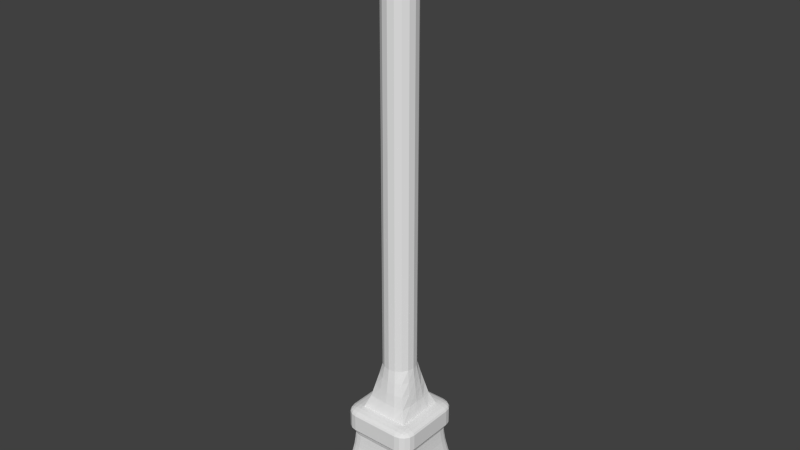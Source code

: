 # Source: Checkpoint_C_Pillar.blend  (saved by Blender 2.76.0; exported with 4.5.12 LTS)
import bpy
from mathutils import Matrix  # noqa: F401  (used for matrix-valued properties, if any)

bpy.ops.wm.read_factory_settings(use_empty=True)
scene = bpy.context.scene
scene.name = 'Scene'

# ---- collections
col_collection_1 = bpy.data.collections.new('Collection 1'); scene.collection.children.link(col_collection_1)

# ---- materials (node trees are filled in below, after node groups)
mat_material_002 = bpy.data.materials.new('Material.002')
mat_material_002.alpha_threshold = 0.0
mat_material_002.use_transparent_shadow = False
mat_material_002.roughness = 0.5
mat_material_002.line_color = (0.0, 0.0, 0.0, 1.0)
mat_material_003 = bpy.data.materials.new('Material.003')
mat_material_003.alpha_threshold = 0.0
mat_material_003.use_transparent_shadow = False
mat_material_003.roughness = 0.5
mat_material_003.line_color = (0.0, 0.0, 0.0, 1.0)

# ---- material node trees

# ---- world
world_world = bpy.data.worlds.new('World'); scene.world = world_world
world_world.color = (0.05088, 0.05088, 0.05088)
world_world.use_sun_shadow = False
world_world.sun_shadow_jitter_overblur = 0.0
world_world.cycles.sampling_method = 'MANUAL'
world_world.cycles.sample_map_resolution = 256

# ---- meshes
me_cube_000 = bpy.data.meshes.new('Cube.000')
me_cube_000.from_pydata([(0.1001, 0.2416, 2.398), (0.1178, 0.2687, 2.205), (2.459e-08, 0.2846, 2.205), (1.788e-08, 0.2615, 2.398), (0.1849, 0.1849, 2.398), (3.576e-08, 0.3096, 2.012), (1.788e-08, 0.2615, 9.398), (0.1001, 0.2416, 9.398), (-0.1178, 0.2687, 2.205), (0.1849, 0.1849, 9.398), (0.2235, 0.2235, 2.205), (0.1375, 0.2984, 2.012), (-0.1375, 0.2984, 2.012), (-0.1001, 0.2416, 2.398), (-0.1001, 0.2416, 9.398), (0.2416, 0.1001, 2.398), (0.2416, 0.1001, 9.398), (5.364e-08, 0.33, 1.82), (-0.1568, 0.3247, 1.82), (-0.1849, 0.1849, 2.398), (-0.1849, 0.1849, 9.398), (-0.2235, 0.2235, 2.205), (-0.2665, 0.2665, 2.012), (0.2615, 0.0, 2.398), (0.2615, 0.0, 9.398), (0.2687, 0.1178, 2.205), (0.2665, 0.2665, 2.012), (0.1568, 0.3247, 1.82), (-0.3095, 0.3095, 1.82), (-0.2416, 0.1001, 2.398), (-0.2416, 0.1001, 9.398), (0.2416, -0.1001, 2.398), (0.2416, -0.1001, 9.398), (8.27e-08, 0.3858, 1.627), (-0.1929, 0.3858, 1.627), (-0.3858, 0.3858, 1.627), (-0.2687, 0.1178, 2.205), (-0.2615, 0.0, 2.398), (-0.2615, 0.0, 9.398), (-0.2984, 0.1375, 2.012), (-0.3247, 0.1568, 1.82), (0.1849, -0.1849, 2.398), (0.1849, -0.1849, 9.398), (0.2846, 0.0, 2.205), (0.2984, 0.1375, 2.012), (0.3095, 0.3095, 1.82), (0.1929, 0.3858, 1.627), (-0.3858, 0.1929, 1.627), (-0.2846, 0.0, 2.205), (-0.2416, -0.1001, 2.398), (-0.2416, -0.1001, 9.398), (0.1001, -0.2416, 2.398), (0.1001, -0.2416, 9.398), (0.2687, -0.1178, 2.205), (-0.3858, 0.4678, 1.621), (-0.4678, 0.3858, 1.621), (-0.3096, 0.0, 2.012), (-0.2687, -0.1178, 2.205), (-0.1849, -0.1849, 2.398), (-0.1849, -0.1849, 9.398), (-0.33, 0.0, 1.82), (-0.3858, 0.0, 1.627), (5.588e-08, -0.2615, 2.398), (5.588e-08, -0.2615, 9.398), (0.2235, -0.2235, 2.205), (0.3096, 0.0, 2.012), (0.3247, 0.1568, 1.82), (0.3858, 0.3858, 1.627), (0.3858, 0.4678, 1.621), (-0.4698, 0.4698, 1.615), (-0.4678, -0.3858, 1.621), (-0.2984, -0.1375, 2.012), (-0.2235, -0.2235, 2.205), (-0.1001, -0.2416, 2.398), (-0.1001, -0.2416, 9.398), (-0.3858, -0.1929, 1.627), (0.1178, -0.2687, 2.205), (0.2984, -0.1375, 2.012), (0.3858, 0.5373, 1.606), (-0.3858, 0.5373, 1.606), (-0.4656, 0.5264, 1.602), (-0.5373, 0.3858, 1.606), (-0.5373, -0.3858, 1.606), (-0.5264, 0.4656, 1.602), (-0.3247, -0.1568, 1.82), (-0.2665, -0.2665, 2.012), (-0.1178, -0.2687, 2.205), (0.0, -0.2846, 2.205), (0.2665, -0.2665, 2.012), (0.33, 0.0, 1.82), (0.3858, 0.1929, 1.627), (0.4698, 0.4698, 1.615), (0.4656, 0.5264, 1.602), (0.3858, 0.5837, 1.583), (-0.3858, 0.5837, 1.583), (-0.5095, 0.5095, 1.597), (-0.3858, -0.3858, 1.627), (-0.5264, -0.4656, 1.602), (-0.5837, 0.3858, 1.583), (-0.5837, -0.3858, 1.583), (-0.3095, -0.3095, 1.82), (-0.1375, -0.2984, 2.012), (0.1375, -0.2984, 2.012), (0.3247, -0.1568, 1.82), (0.4678, 0.3858, 1.621), (0.3858, 0.6, 1.555), (-0.3858, 0.6, 1.555), (-0.4698, 0.564, 1.583), (-0.4698, -0.4698, 1.615), (-0.6, 0.3858, 1.555), (-0.6, -0.3858, 1.555), (-0.564, 0.4698, 1.583), (-0.1568, -0.3247, 1.82), (-6.258e-08, -0.3096, 2.012), (0.3095, -0.3095, 1.82), (0.3858, -4.768e-07, 1.627), (0.3858, -0.1929, 1.627), (0.5264, 0.4656, 1.602), (0.5095, 0.5095, 1.597), (0.4698, 0.564, 1.583), (0.3858, 0.6, 1.298), (-0.3858, 0.6, 1.298), (-0.5264, 0.5264, 1.582), (-0.3858, -0.4678, 1.621), (-0.5095, -0.5095, 1.597), (-0.564, -0.4698, 1.583), (-0.6, -0.3858, 1.298), (-0.6, 0.3858, 1.298), (-0.1929, -0.3858, 1.627), (-1.274e-07, -0.33, 1.82), (0.1568, -0.3247, 1.82), (0.4678, -0.3858, 1.621), (0.5373, 0.3858, 1.606), (0.4678, 0.5837, 1.555), (0.4678, 0.5837, 1.298), (0.3858, 0.5837, 1.271), (-0.3858, 0.5837, 1.271), (-0.4678, 0.5837, 1.298), (-0.4678, 0.5837, 1.555), (-0.4656, -0.5264, 1.602), (-0.5837, -0.4678, 1.555), (-0.5837, 0.4678, 1.555), (-0.5837, 0.3858, 1.271), (-0.5837, -0.3858, 1.271), (-0.5837, -0.4678, 1.298), (-0.5837, 0.4678, 1.298), (-2.034e-07, -0.3858, 1.627), (0.3858, -0.3858, 1.627), (0.5373, -0.3858, 1.606), (0.5837, 0.3858, 1.583), (0.564, 0.4698, 1.583), (0.5264, 0.5264, 1.582), (0.4698, 0.564, 1.27), (0.5373, 0.5373, 1.555), (0.5373, 0.5373, 1.298), (0.3858, 0.5373, 1.248), (-0.3858, 0.5373, 1.248), (-0.4698, 0.564, 1.27), (-0.5373, 0.5373, 1.298), (-0.5373, 0.5373, 1.555), (0.1929, -0.3858, 1.627), (-0.3858, -0.5373, 1.606), (-0.4698, -0.564, 1.583), (-0.5264, -0.5264, 1.582), (-0.564, -0.4698, 1.27), (-0.564, 0.4698, 1.27), (-0.5373, 0.3858, 1.248), (-0.5373, -0.3858, 1.248), (-0.5373, -0.5373, 1.298), (-0.5373, -0.5373, 1.555), (0.4698, -0.4698, 1.615), (0.5264, -0.4656, 1.602), (0.5837, -0.3858, 1.583), (0.5264, 0.5264, 1.272), (0.5837, 0.4678, 1.555), (0.5837, 0.4678, 1.298), (0.4656, 0.5264, 1.251), (-0.3646, 0.5078, 1.145), (0.3646, 0.5078, 1.145), (-0.4656, 0.5264, 1.251), (-0.5264, 0.5264, 1.272), (0.3858, -0.4678, 1.621), (0.3858, -0.5373, 1.606), (-0.3858, -0.5837, 1.583), (-0.5264, -0.4656, 1.251), (-0.5264, 0.4656, 1.251), (-0.5078, -0.3646, 1.145), (-0.5078, 0.3646, 1.145), (-0.5264, -0.5264, 1.272), (-0.4678, -0.5837, 1.298), (-0.4678, -0.5837, 1.555), (0.6, -0.3858, 1.555), (0.6, 0.3858, 1.555), (0.5095, 0.5095, 1.257), (0.6, 0.3858, 1.298), (-0.3707, 0.5162, 1.041), (0.3707, 0.5162, 1.041), (-0.44, 0.4975, 1.147), (-0.5095, 0.5095, 1.257), (0.4656, -0.5264, 1.602), (0.3858, -0.5837, 1.583), (-0.3858, -0.6, 1.555), (-0.5095, -0.5095, 1.257), (-0.4975, -0.44, 1.147), (-0.5162, -0.3707, 1.041), (-0.5162, 0.3707, 1.041), (-0.3858, -0.6, 1.298), (0.5095, -0.5095, 1.597), (0.564, -0.4698, 1.583), (0.6, -0.3858, 1.298), (0.564, 0.4698, 1.27), (0.44, 0.4975, 1.147), (-0.3801, 0.5294, 0.9292), (0.3801, 0.5294, 0.9292), (-0.4473, 0.5057, 1.043), (-0.4815, 0.4815, 1.151), (0.3858, -0.6, 1.555), (-0.4815, -0.4815, 1.151), (-0.4975, 0.44, 1.147), (-0.5294, -0.3801, 0.9292), (-0.5294, 0.3801, 0.9292), (-0.5057, -0.4473, 1.043), (-0.4698, -0.564, 1.27), (0.3858, -0.6, 1.298), (0.5837, -0.4678, 1.555), (0.5837, -0.3858, 1.271), (0.5837, 0.3858, 1.271), (0.5837, -0.4678, 1.298), (0.5264, 0.4656, 1.251), (0.4815, 0.4815, 1.151), (-0.393, 0.5473, 0.8275), (0.393, 0.5473, 0.8275), (-0.4587, 0.5186, 0.9297), (0.4473, 0.5057, 1.043), (-0.4895, 0.4895, 1.045), (0.4698, -0.564, 1.583), (-0.44, -0.4975, 1.147), (-0.4895, -0.4895, 1.045), (-0.5473, -0.393, 0.8275), (-0.5473, 0.393, 0.8275), (-0.5186, -0.4587, 0.9297), (-0.5057, 0.4473, 1.043), (-0.4656, -0.5264, 1.251), (-0.3858, -0.5837, 1.271), (0.3858, -0.5837, 1.271), (0.4678, -0.5837, 1.298), (0.4678, -0.5837, 1.555), (0.5264, -0.5264, 1.582), (0.564, -0.4698, 1.27), (0.5373, -0.3858, 1.248), (0.5373, 0.3858, 1.248), (0.5373, -0.5373, 1.555), (0.5373, -0.5373, 1.298), (-0.4075, 0.5675, 0.7207), (0.4075, 0.5675, 0.7207), (-0.4743, 0.5362, 0.8271), (0.4587, 0.5186, 0.9297), (-0.502, 0.502, 0.9305), (-0.4473, -0.5057, 1.043), (-0.5675, -0.4075, 0.7207), (-0.5675, 0.4075, 0.7207), (-0.5362, -0.4743, 0.8271), (-0.5186, 0.4587, 0.9297), (-0.502, -0.502, 0.9305), (0.4698, -0.564, 1.27), (-0.3858, -0.5373, 1.248), (0.3858, -0.5373, 1.248), (0.5264, -0.4656, 1.251), (0.5078, 0.3646, 1.145), (0.5078, -0.3646, 1.145), (0.5264, -0.5264, 1.272), (0.4975, 0.44, 1.147), (0.4895, 0.4895, 1.045), (-0.4247, 0.5914, 0.6139), (0.4247, 0.5914, 0.6139), (-0.4918, 0.556, 0.7194), (0.4743, 0.5362, 0.8271), (-0.519, 0.519, 0.8265), (-0.3707, -0.5162, 1.041), (-0.3646, -0.5078, 1.145), (-0.4587, -0.5186, 0.9297), (-0.5914, -0.4247, 0.6139), (-0.5914, 0.4247, 0.6139), (-0.556, -0.4918, 0.7194), (-0.5362, 0.4743, 0.8271), (-0.519, -0.519, 0.8265), (0.4656, -0.5264, 1.251), (0.3646, -0.5078, 1.145), (0.5095, -0.5095, 1.257), (0.5162, 0.3707, 1.041), (0.5162, -0.3707, 1.041), (-0.4518, 0.6292, 0.5072), (0.4518, 0.6292, 0.5072), (-0.5125, 0.5794, 0.6116), (0.4918, 0.556, 0.7194), (-0.5382, 0.5382, 0.7173), (0.502, 0.502, 0.9305), (-0.3801, -0.5294, 0.9292), (-0.6292, -0.4518, 0.5072), (-0.6292, 0.4518, 0.5072), (-0.5794, -0.5125, 0.6116), (-0.556, 0.4918, 0.7194), (-0.5382, -0.5382, 0.7173), (-0.4743, -0.5362, 0.8271), (0.44, -0.4975, 1.147), (0.3707, -0.5162, 1.041), (0.4975, -0.44, 1.147), (0.5294, 0.3801, 0.9292), (0.5294, -0.3801, 0.9292), (0.5057, 0.4473, 1.043), (-0.4823, 0.6716, 0.4006), (0.4823, 0.6716, 0.4006), (-0.5452, 0.6164, 0.5038), (0.5125, 0.5794, 0.6116), (-0.5608, 0.5608, 0.608), (0.519, 0.519, 0.8265), (0.3801, -0.5294, 0.9292), (-0.393, -0.5473, 0.8275), (-0.6716, -0.4822, 0.4006), (-0.6716, 0.4823, 0.4006), (-0.6164, -0.5452, 0.5038), (-0.5794, 0.5125, 0.6116), (-0.5608, -0.5608, 0.608), (-0.4918, -0.556, 0.7194), (0.4815, -0.4815, 1.151), (0.4473, -0.5057, 1.043), (0.5473, 0.393, 0.8275), (0.5473, -0.393, 0.8275), (0.5186, 0.4587, 0.9297), (0.5057, -0.4473, 1.043), (0.4823, 0.7296, 0.3716), (-0.4823, 0.7296, 0.3716), (-0.582, 0.658, 0.3961), (0.5452, 0.6164, 0.5038), (-0.5966, 0.5966, 0.4986), (0.5382, 0.5382, 0.7173), (0.393, -0.5473, 0.8275), (0.4587, -0.5186, 0.9297), (-0.7296, 0.4823, 0.3716), (-0.7296, -0.4822, 0.3716), (-0.658, -0.582, 0.3961), (-0.6164, 0.5452, 0.5038), (-0.5966, -0.5966, 0.4986), (-0.5125, -0.5794, 0.6116), (-0.4075, -0.5675, 0.7207), (0.4895, -0.4895, 1.045), (0.5675, 0.4075, 0.7207), (0.5675, -0.4075, 0.7207), (0.5362, 0.4743, 0.8271), (0.5186, -0.4587, 0.9297), (0.582, 0.658, 0.3961), (0.4823, 0.75, 0.3375), (-0.4823, 0.75, 0.3375), (-0.6368, 0.6368, 0.389), (0.5608, 0.5608, 0.608), (0.4075, -0.5675, 0.7207), (0.4743, -0.5362, 0.8271), (-0.658, 0.582, 0.3961), (-0.75, 0.4823, 0.3375), (-0.75, -0.4822, 0.3375), (-0.6368, -0.6368, 0.389), (-0.5452, -0.6164, 0.5038), (-0.4247, -0.5914, 0.6139), (0.502, -0.502, 0.9305), (0.5914, 0.4247, 0.6139), (0.5914, -0.4247, 0.6139), (0.556, 0.4918, 0.7194), (0.5362, -0.4743, 0.8271), (0.5873, 0.705, 0.3725), (0.4823, 0.75, 0.01599), (-0.4822, 0.75, 0.01599), (-0.5873, 0.705, 0.3725), (0.5966, 0.5966, 0.4986), (0.4247, -0.5914, 0.6139), (0.4918, -0.556, 0.7194), (0.519, -0.519, 0.8265), (-0.705, -0.5873, 0.3725), (-0.705, 0.5873, 0.3725), (-0.75, -0.4822, 0.01599), (-0.75, 0.4823, 0.01599), (-0.582, -0.658, 0.3961), (-0.4518, -0.6292, 0.5072), (0.6292, 0.4518, 0.5072), (0.6292, -0.4518, 0.5072), (0.5794, 0.5125, 0.6116), (0.556, -0.4918, 0.7194), (0.6368, 0.6368, 0.389), (0.5847, 0.7296, 0.3375), (0.5847, 0.7296, 0.01599), (0.7296, 0.5847, 0.01599), (0.75, 0.4823, 0.01599), (0.75, -0.4822, 0.01599), (0.7296, -0.5847, 0.01599), (0.6716, -0.6716, 0.01599), (0.5847, -0.7296, 0.01599), (0.4822, -0.75, 0.01599), (-0.4823, -0.75, 0.01599), (-0.5847, -0.7296, 0.01599), (-0.6716, -0.6716, 0.01599), (-0.7296, -0.5847, 0.01599), (-0.7296, 0.5847, 0.01599), (-0.6716, 0.6716, 0.01599), (-0.5847, 0.7296, 0.01599), (0.6716, 0.6716, 0.01599), (-0.5847, 0.7296, 0.3375), (-0.658, 0.658, 0.3707), (0.4518, -0.6292, 0.5072), (0.5125, -0.5794, 0.6116), (0.5382, -0.5382, 0.7173), (-0.7296, -0.5847, 0.3375), (-0.7296, 0.5847, 0.3375), (-0.658, -0.658, 0.3707), (-0.5873, -0.705, 0.3725), (-0.4823, -0.6716, 0.4006), (0.6716, 0.4822, 0.4006), (0.6716, -0.4822, 0.4006), (0.6164, 0.5452, 0.5038), (0.5794, -0.5125, 0.6116), (0.658, 0.658, 0.3707), (0.6716, 0.6716, 0.3375), (0.7296, 0.5847, 0.3375), (0.75, 0.4822, 0.3375), (0.75, -0.4822, 0.3375), (0.7296, -0.5847, 0.3375), (0.6716, -0.6716, 0.3375), (0.5847, -0.7296, 0.3375), (0.4822, -0.75, 0.3375), (-0.4823, -0.75, 0.3375), (-0.5847, -0.7296, 0.3375), (-0.6716, -0.6716, 0.3375), (-0.6716, 0.6716, 0.3375), (0.4822, -0.6716, 0.4006), (0.5452, -0.6164, 0.5038), (0.5608, -0.5608, 0.608), (-0.4823, -0.7296, 0.3716), (0.7296, -0.4822, 0.3716), (0.7296, 0.4822, 0.3716), (0.658, 0.582, 0.3961), (0.6164, -0.5452, 0.5038), (0.705, 0.5873, 0.3725), (0.705, -0.5873, 0.3725), (0.658, -0.658, 0.3707), (0.5873, -0.705, 0.3725), (0.4822, -0.7296, 0.3716), (0.582, -0.658, 0.3961), (0.5966, -0.5966, 0.4986), (0.658, -0.582, 0.3961), (0.6368, -0.6368, 0.389)], [], [(1, 2, 3, 0), (0, 4, 10, 1), (2, 1, 11, 5), (0, 3, 6, 7), (4, 0, 7, 9), (5, 12, 8, 2), (3, 13, 14, 6), (13, 3, 2, 8), (15, 4, 9, 16), (4, 15, 25, 10), (1, 10, 26, 11), (5, 11, 27, 17), (12, 5, 17, 18), (13, 19, 20, 14), (8, 21, 19, 13), (12, 22, 21, 8), (23, 15, 16, 24), (19, 29, 30, 20), (22, 12, 18, 28), (31, 23, 24, 32), (15, 23, 43, 25), (10, 25, 44, 26), (11, 26, 45, 27), (17, 27, 46, 33), (18, 17, 33, 34), (28, 18, 34, 35), (29, 19, 21, 36), (29, 37, 38, 30), (28, 40, 39, 22), (41, 31, 32, 42), (35, 47, 40, 28), (36, 21, 22, 39), (36, 48, 37, 29), (37, 49, 50, 38), (51, 41, 42, 52), (31, 41, 64, 53), (53, 43, 23, 31), (25, 43, 65, 44), (27, 45, 67, 46), (48, 36, 39, 56), (49, 37, 48, 57), (49, 58, 59, 50), (62, 51, 52, 63), (66, 45, 26, 44), (54, 69, 55, 35), (61, 47, 35, 55, 70, 96, 75), (56, 39, 40, 60), (57, 48, 56, 71), (57, 72, 58, 49), (58, 73, 74, 59), (60, 40, 47, 61), (73, 62, 63, 74), (51, 62, 87, 76), (76, 64, 41, 51), (53, 64, 88, 77), (77, 65, 43, 53), (44, 65, 89, 66), (45, 66, 90, 67), (35, 34, 33, 46, 67, 68, 54), (78, 79, 54, 68), (69, 54, 79, 80), (70, 55, 81, 82), (69, 83, 81, 55), (60, 84, 71, 56), (71, 85, 72, 57), (73, 58, 72, 86), (61, 75, 84, 60), (62, 73, 86, 87), (64, 76, 102, 88), (65, 77, 103, 89), (68, 67, 104, 91), (78, 68, 91, 92), (93, 94, 79, 78), (80, 95, 83, 69), (82, 97, 108, 70), (82, 81, 98, 99), (84, 100, 85, 71), (86, 72, 85, 101), (76, 87, 113, 102), (77, 88, 114, 103), (66, 89, 115, 90), (115, 116, 147, 131, 104, 67, 90), (78, 92, 119, 93), (105, 106, 94, 93), (79, 94, 107, 80), (80, 107, 122, 95), (70, 108, 123, 96), (75, 96, 100, 84), (82, 99, 125, 97), (81, 83, 111, 98), (99, 98, 109, 110), (83, 95, 122, 111), (100, 112, 101, 85), (101, 113, 87, 86), (88, 102, 130, 114), (89, 103, 116, 115), (91, 104, 132, 117), (92, 91, 117, 118), (93, 119, 133, 105), (105, 120, 121, 106), (94, 106, 138, 107), (97, 124, 139, 108), (99, 110, 140, 125), (98, 111, 141, 109), (126, 110, 109, 127), (96, 128, 112, 100), (112, 129, 113, 101), (102, 113, 129, 130), (103, 114, 147, 116), (92, 118, 151, 119), (120, 105, 133, 134), (135, 136, 121, 120), (137, 138, 106, 121), (107, 138, 159, 122), (96, 123, 181, 147, 160, 146, 128), (108, 139, 161, 123), (97, 125, 163, 124), (126, 127, 142, 143), (144, 140, 110, 126), (127, 109, 141, 145), (111, 122, 159, 141), (129, 112, 128, 146), (114, 130, 160, 147), (104, 131, 148, 132), (132, 149, 150, 117), (117, 150, 151, 118), (119, 151, 153, 133), (134, 152, 135, 120), (134, 133, 153, 154), (155, 156, 136, 135), (137, 121, 136, 157), (158, 159, 138, 137), (139, 124, 163, 162), (125, 140, 169, 163), (143, 164, 144, 126), (142, 127, 145, 165), (143, 142, 166, 167), (168, 169, 140, 144), (145, 141, 159, 158), (146, 160, 130, 129), (131, 147, 181, 170), (148, 131, 170, 171), (132, 148, 172, 149), (152, 134, 154, 173), (154, 153, 174, 175), (152, 176, 155, 135), (177, 156, 155, 178), (156, 179, 157, 136), (158, 137, 157, 180), (181, 123, 161, 182), (162, 183, 161, 139), (164, 143, 167, 184), (165, 185, 166, 142), (186, 167, 166, 187), (164, 188, 168, 144), (189, 190, 169, 168), (165, 145, 158, 180), (148, 171, 208, 172), (149, 172, 191, 192), (149, 192, 174, 150), (153, 151, 150, 174), (173, 193, 176, 152), (154, 175, 210, 173), (175, 174, 192, 194), (155, 176, 211, 178), (195, 177, 178, 196), (177, 197, 179, 156), (179, 198, 180, 157), (182, 199, 170, 181), (182, 161, 183, 200), (183, 162, 190, 201), (169, 190, 162, 163), (184, 202, 188, 164), (185, 165, 180, 198), (184, 167, 186, 203), (166, 185, 218, 187), (204, 186, 187, 205), (168, 188, 222, 189), (206, 201, 190, 189), (171, 170, 199, 207), (172, 208, 224, 191), (194, 192, 191, 209), (173, 210, 228, 193), (175, 194, 226, 210), (176, 193, 229, 211), (212, 195, 196, 213), (195, 214, 197, 177), (178, 211, 233, 196), (197, 215, 198, 179), (182, 200, 235, 199), (200, 183, 201, 216), (202, 184, 203, 217), (185, 198, 215, 218), (219, 204, 205, 220), (204, 221, 203, 186), (187, 218, 241, 205), (188, 202, 242, 222), (189, 222, 243, 206), (223, 216, 201, 206), (171, 207, 247, 208), (194, 209, 225, 226), (209, 191, 224, 227), (230, 212, 213, 231), (212, 232, 214, 195), (196, 233, 256, 213), (214, 234, 215, 197), (200, 216, 246, 235), (217, 236, 242, 202), (217, 203, 221, 237), (238, 219, 220, 239), (205, 241, 262, 220), (221, 204, 219, 240), (223, 206, 243, 244), (245, 246, 216, 223), (199, 235, 247, 207), (208, 247, 251, 224), (225, 209, 227, 248), (226, 225, 249, 250), (227, 224, 251, 252), (210, 226, 250, 228), (193, 228, 271, 229), (211, 229, 272, 233), (253, 230, 231, 254), (213, 256, 276, 231), (232, 212, 230, 255), (234, 214, 232, 257), (234, 241, 218, 215), (237, 258, 236, 217), (259, 238, 239, 260), (238, 261, 240, 219), (220, 262, 284, 239), (237, 221, 240, 263), (222, 242, 265, 243), (244, 264, 245, 223), (244, 243, 265, 266), (252, 251, 246, 245), (249, 225, 248, 267), (268, 250, 249, 269), (248, 227, 252, 270), (273, 253, 254, 274), (253, 275, 255, 230), (231, 276, 294, 254), (255, 277, 257, 232), (233, 272, 296, 256), (241, 234, 257, 262), (235, 246, 251, 247), (258, 278, 279, 236), (236, 279, 265, 242), (258, 237, 263, 280), (281, 259, 260, 282), (259, 283, 261, 238), (239, 284, 301, 260), (261, 285, 263, 240), (264, 244, 266, 286), (287, 266, 265, 279), (264, 270, 252, 245), (228, 250, 268, 271), (249, 267, 306, 269), (289, 268, 269, 290), (270, 288, 267, 248), (229, 271, 309, 272), (291, 273, 274, 292), (273, 293, 275, 253), (254, 294, 313, 274), (256, 296, 315, 276), (277, 255, 275, 295), (262, 257, 277, 284), (278, 258, 280, 297), (298, 281, 282, 299), (260, 301, 321, 282), (283, 259, 281, 300), (285, 261, 283, 302), (280, 263, 285, 303), (286, 288, 270, 264), (286, 266, 287, 304), (305, 287, 279, 278), (267, 288, 324, 306), (307, 289, 290, 308), (269, 306, 329, 290), (271, 268, 289, 309), (310, 291, 292, 311), (291, 312, 293, 273), (274, 313, 333, 292), (276, 315, 335, 294), (295, 275, 293, 314), (295, 301, 284, 277), (272, 309, 328, 296), (316, 305, 278, 297), (297, 280, 303, 317), (318, 298, 299, 319), (298, 320, 300, 281), (282, 321, 341, 299), (300, 322, 302, 283), (303, 285, 302, 323), (304, 324, 288, 286), (304, 287, 305, 325), (326, 307, 308, 327), (290, 329, 349, 308), (309, 289, 307, 328), (330, 331, 310, 311), (310, 332, 312, 291), (292, 333, 350, 311), (312, 334, 314, 293), (294, 335, 354, 313), (314, 321, 301, 295), (296, 328, 348, 315), (336, 316, 297, 317), (316, 337, 325, 305), (318, 319, 338, 339), (318, 340, 320, 298), (299, 341, 357, 319), (320, 342, 322, 300), (322, 343, 323, 302), (323, 344, 317, 303), (325, 345, 324, 304), (306, 324, 345, 329), (346, 326, 327, 347), (308, 349, 367, 327), (328, 307, 326, 348), (311, 350, 368, 330), (351, 352, 331, 330), (310, 331, 371, 332), (332, 353, 334, 312), (313, 354, 372, 333), (334, 341, 321, 314), (315, 348, 366, 335), (355, 336, 317, 344), (336, 356, 337, 316), (318, 339, 376, 340), (319, 357, 377, 338), (339, 338, 358, 359), (342, 320, 340, 360), (343, 322, 342, 361), (343, 362, 344, 323), (337, 363, 345, 325), (364, 346, 347, 365), (346, 366, 348, 326), (327, 367, 385, 347), (329, 345, 363, 349), (330, 368, 387, 351), (351, 369, 370, 352), (331, 352, 404, 371), (333, 372, 386, 350), (332, 371, 405, 353), (335, 366, 384, 354), (341, 334, 353, 357), (373, 355, 344, 362), (355, 374, 356, 336), (356, 375, 363, 337), (339, 359, 409, 376), (338, 377, 410, 358), (378, 359, 358, 379), (340, 376, 411, 360), (361, 342, 360, 380), (361, 381, 362, 343), (382, 364, 365, 383), (364, 384, 366, 346), (347, 385, 417, 365), (349, 363, 375, 367), (350, 386, 418, 368), (369, 351, 387, 388), (389, 390, 391, 392, 393, 394, 395, 396, 397, 398, 399, 378, 379, 400, 401, 402, 370, 369, 388, 403), (402, 404, 352, 370), (354, 384, 416, 372), (357, 353, 405, 377), (406, 373, 362, 381), (374, 355, 373, 407), (374, 408, 375, 356), (399, 409, 359, 378), (379, 358, 410, 400), (380, 360, 411, 412), (381, 361, 380, 413), (414, 382, 383, 415), (382, 416, 384, 364), (365, 417, 438, 383), (367, 375, 408, 385), (368, 418, 419, 387), (388, 387, 419, 403), (403, 419, 420, 389), (389, 420, 421, 390), (390, 421, 422, 391), (391, 422, 423, 392), (392, 423, 424, 393), (393, 424, 425, 394), (394, 425, 426, 395), (395, 426, 427, 396), (396, 427, 428, 397), (397, 428, 429, 398), (398, 429, 409, 399), (400, 410, 430, 401), (401, 430, 404, 402), (371, 404, 430, 405), (372, 416, 437, 386), (431, 406, 381, 413), (406, 432, 407, 373), (407, 433, 408, 374), (376, 409, 429, 411), (377, 405, 430, 410), (412, 434, 413, 380), (414, 415, 435, 436), (383, 438, 446, 415), (416, 382, 414, 437), (385, 408, 433, 417), (418, 386, 437, 439), (419, 418, 439, 420), (420, 439, 436, 421), (436, 435, 422, 421), (423, 422, 435, 440), (424, 423, 440, 441), (424, 441, 442, 425), (425, 442, 443, 426), (443, 434, 427, 426), (431, 413, 434, 443), (431, 444, 432, 406), (433, 407, 432, 445), (412, 411, 429, 428), (434, 412, 428, 427), (414, 436, 439, 437), (415, 446, 440, 435), (417, 433, 445, 438), (431, 443, 442, 444), (444, 447, 445, 432), (438, 445, 447, 446), (441, 440, 446, 447), (441, 447, 444, 442), (6, 14, 20, 30, 38, 50, 59, 74, 63, 52, 42, 32, 24, 16, 9, 7)])
me_cube_000.polygons.foreach_set('material_index', [0, 0, 0, 0, 0, 0, 0, 0, 0, 0, 0, 0, 0, 0, 0, 0, 0, 0, 0, 0, 0, 0, 0, 0, 0, 0, 0, 0, 0, 0, 0, 0, 0, 0, 0, 0, 0, 0, 0, 0, 0, 0, 0, 0, 0, 0, 0, 0, 0, 0, 0, 0, 0, 0, 0, 0, 0, 0, 0, 0, 0, 0, 0, 0, 0, 0, 0, 0, 0, 0, 0, 0, 0, 0, 0, 0, 0, 0, 0, 0, 0, 0, 0, 0, 0, 0, 0, 0, 0, 0, 0, 0, 0, 0, 0, 0, 0, 0, 0, 0, 0, 0, 0, 0, 0, 0, 0, 0, 0, 0, 0, 0, 0, 0, 0, 0, 0, 0, 0, 0, 0, 0, 0, 0, 0, 0, 0, 0, 0, 0, 0, 0, 0, 0, 0, 0, 0, 0, 0, 0, 0, 0, 0, 0, 0, 0, 1, 0, 0, 0, 0, 0, 0, 1, 0, 0, 0, 0, 0, 0, 0, 0, 0, 0, 1, 1, 1, 0, 0, 0, 0, 0, 0, 0, 1, 1, 1, 0, 0, 0, 0, 0, 0, 0, 1, 1, 1, 1, 1, 0, 0, 1, 1, 1, 1, 1, 0, 0, 0, 0, 0, 0, 1, 1, 1, 1, 0, 1, 1, 1, 1, 1, 0, 0, 0, 0, 0, 0, 0, 0, 1, 1, 1, 1, 1, 1, 1, 1, 1, 1, 1, 1, 0, 0, 0, 0, 0, 1, 0, 1, 1, 1, 1, 1, 1, 0, 1, 1, 1, 1, 1, 1, 1, 0, 1, 0, 1, 1, 1, 0, 1, 1, 1, 1, 1, 1, 1, 1, 1, 1, 1, 1, 1, 0, 1, 1, 1, 1, 1, 1, 1, 1, 1, 1, 1, 1, 1, 1, 1, 1, 1, 1, 1, 1, 1, 1, 1, 1, 1, 1, 1, 1, 1, 1, 1, 1, 1, 1, 1, 1, 1, 1, 1, 1, 1, 1, 1, 1, 1, 1, 1, 1, 1, 1, 1, 1, 1, 1, 1, 1, 1, 1, 1, 1, 1, 1, 1, 1, 1, 1, 1, 1, 1, 1, 1, 1, 1, 1, 1, 1, 1, 1, 1, 1, 1, 1, 1, 1, 1, 1, 1, 1, 1, 1, 1, 1, 1, 1, 1, 1, 1, 1, 1, 1, 1, 1, 1, 1, 1, 1, 1, 1, 1, 1, 1, 1, 1, 1, 1, 1, 1, 1, 1, 1, 1, 1, 1, 1, 1, 1, 1, 1, 1, 1, 1, 1, 1, 1, 1, 1, 1, 1, 1, 1, 1, 1, 1, 1, 1, 1, 1, 1, 1, 1, 1, 0])
me_cube_000.materials.append(mat_material_002)
me_cube_000.materials.append(mat_material_003)
me_cube_000.use_remesh_preserve_volume = False
me_cube_000.use_remesh_preserve_attributes = False
me_cube_000.use_mirror_vertex_groups = False
me_cube_000.update()

# ---- objects
ob_pillar1 = bpy.data.objects.new('Pillar1', me_cube_000)

# ---- transforms, parenting, visibility, modifiers, constraints
ob_pillar1.location = (0.0, 0.0, 0.0)
ob_pillar1.lock_rotations_4d = False
ob_pillar1.empty_display_type = 'ARROWS'
ob_pillar1.lineart.crease_threshold = 0.0

# ---- collection membership
col_collection_1.objects.link(ob_pillar1)

# ---- scene / render settings (as saved in the file)
scene.frame_start = 1; scene.frame_end = 250; scene.frame_set(1)
scene.render.engine = 'BLENDER_EEVEE_NEXT'
scene.render.resolution_percentage = 50
scene.render.dither_intensity = 0.0
scene.cycles.use_denoising = False
scene.cycles.samples = 10
scene.cycles.sampling_pattern = 'TABULATED_SOBOL'
scene.cycles.light_sampling_threshold = 0.0
scene.cycles.use_adaptive_sampling = False
scene.cycles.use_light_tree = False
scene.cycles.blur_glossy = 0.0
scene.cycles.pixel_filter_type = 'GAUSSIAN'
scene.cycles.sample_clamp_indirect = 0.0
scene.view_settings.view_transform = 'Standard'
bpy.context.view_layer.update()

# ---- added for rendering (the .blend has no active camera and no usable light): camera, sun
cam_auto = bpy.data.cameras.new('AutoCamera')
cam_auto.lens = 50.0
cam_auto.sensor_width = 36.0
cam_auto.clip_end = 1000.0
ob_auto_camera = bpy.data.objects.new('AutoCamera', cam_auto)
scene.collection.objects.link(ob_auto_camera)
ob_auto_camera.location = (8.89961, -10.6795, 11.8267)
ob_auto_camera.rotation_euler = (1.09748, -7.21219e-08, 0.694738)
scene.camera = ob_auto_camera
light_auto_sun = bpy.data.lights.new('AutoSun', 'SUN')
light_auto_sun.energy = 3.0
light_auto_sun.angle = 0.0523599
ob_auto_sun = bpy.data.objects.new('AutoSun', light_auto_sun)
scene.collection.objects.link(ob_auto_sun)
ob_auto_sun.rotation_euler = (0.872665, 0.174533, 0.523599)
bpy.context.view_layer.update()
